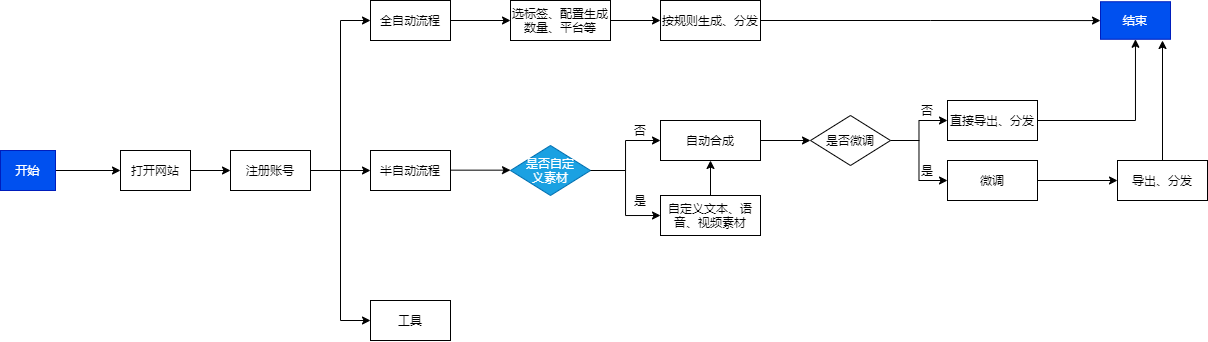

The diagram above was exported from draw.io. Its source (the exported page's mxGraphModel, read from the mxfile embedded in the PNG):
<mxGraphModel dx="1808" dy="520" grid="1" gridSize="10" guides="1" tooltips="1" connect="1" arrows="1" fold="1" page="1" pageScale="1" pageWidth="827" pageHeight="1169" math="0" shadow="0">
  <root>
    <mxCell id="0" />
    <mxCell id="1" parent="0" />
    <mxCell id="XhLgwZoltCwFH_TUdo98-3" value="" style="edgeStyle=orthogonalEdgeStyle;rounded=0;orthogonalLoop=1;jettySize=auto;html=1;" edge="1" parent="1" source="XhLgwZoltCwFH_TUdo98-1" target="XhLgwZoltCwFH_TUdo98-2">
      <mxGeometry relative="1" as="geometry" />
    </mxCell>
    <mxCell id="XhLgwZoltCwFH_TUdo98-1" value="打开网站" style="rounded=0;whiteSpace=wrap;html=1;" vertex="1" parent="1">
      <mxGeometry x="40" y="240" width="70" height="40" as="geometry" />
    </mxCell>
    <mxCell id="XhLgwZoltCwFH_TUdo98-33" style="edgeStyle=orthogonalEdgeStyle;rounded=0;orthogonalLoop=1;jettySize=auto;html=1;entryX=0;entryY=0.5;entryDx=0;entryDy=0;" edge="1" parent="1" source="XhLgwZoltCwFH_TUdo98-2" target="XhLgwZoltCwFH_TUdo98-34">
      <mxGeometry relative="1" as="geometry">
        <mxPoint x="260" y="330" as="targetPoint" />
      </mxGeometry>
    </mxCell>
    <mxCell id="XhLgwZoltCwFH_TUdo98-2" value="注册账号" style="whiteSpace=wrap;html=1;rounded=0;" vertex="1" parent="1">
      <mxGeometry x="150" y="240" width="80" height="40" as="geometry" />
    </mxCell>
    <mxCell id="XhLgwZoltCwFH_TUdo98-4" value="半自动流程" style="whiteSpace=wrap;html=1;rounded=0;" vertex="1" parent="1">
      <mxGeometry x="290" y="240" width="80" height="40" as="geometry" />
    </mxCell>
    <mxCell id="XhLgwZoltCwFH_TUdo98-11" value="" style="edgeStyle=orthogonalEdgeStyle;rounded=0;orthogonalLoop=1;jettySize=auto;html=1;" edge="1" parent="1" source="XhLgwZoltCwFH_TUdo98-6" target="XhLgwZoltCwFH_TUdo98-10">
      <mxGeometry relative="1" as="geometry" />
    </mxCell>
    <mxCell id="XhLgwZoltCwFH_TUdo98-6" value="全自动流程" style="whiteSpace=wrap;html=1;rounded=0;" vertex="1" parent="1">
      <mxGeometry x="290" y="90" width="80" height="40" as="geometry" />
    </mxCell>
    <mxCell id="XhLgwZoltCwFH_TUdo98-15" value="" style="edgeStyle=orthogonalEdgeStyle;rounded=0;orthogonalLoop=1;jettySize=auto;html=1;" edge="1" parent="1" source="XhLgwZoltCwFH_TUdo98-10" target="XhLgwZoltCwFH_TUdo98-14">
      <mxGeometry relative="1" as="geometry" />
    </mxCell>
    <mxCell id="XhLgwZoltCwFH_TUdo98-10" value="选标签、配置生成数量、平台等" style="whiteSpace=wrap;html=1;rounded=0;" vertex="1" parent="1">
      <mxGeometry x="430" y="90" width="100" height="40" as="geometry" />
    </mxCell>
    <mxCell id="XhLgwZoltCwFH_TUdo98-19" value="" style="edgeStyle=orthogonalEdgeStyle;rounded=0;orthogonalLoop=1;jettySize=auto;html=1;" edge="1" parent="1" source="XhLgwZoltCwFH_TUdo98-14" target="XhLgwZoltCwFH_TUdo98-18">
      <mxGeometry relative="1" as="geometry" />
    </mxCell>
    <mxCell id="XhLgwZoltCwFH_TUdo98-14" value="按规则生成、分发" style="whiteSpace=wrap;html=1;rounded=0;" vertex="1" parent="1">
      <mxGeometry x="580" y="90" width="100" height="40" as="geometry" />
    </mxCell>
    <mxCell id="XhLgwZoltCwFH_TUdo98-18" value="结束" style="rounded=0;whiteSpace=wrap;html=1;fillColor=#0050ef;strokeColor=#001DBC;fontColor=#ffffff;" vertex="1" parent="1">
      <mxGeometry x="1020" y="91.25" width="70" height="37.5" as="geometry" />
    </mxCell>
    <mxCell id="XhLgwZoltCwFH_TUdo98-22" value="" style="edgeStyle=orthogonalEdgeStyle;rounded=0;orthogonalLoop=1;jettySize=auto;html=1;entryX=0;entryY=0.5;entryDx=0;entryDy=0;exitX=1;exitY=0.5;exitDx=0;exitDy=0;" edge="1" parent="1" source="XhLgwZoltCwFH_TUdo98-2" target="XhLgwZoltCwFH_TUdo98-6">
      <mxGeometry relative="1" as="geometry">
        <mxPoint x="240" y="170" as="sourcePoint" />
        <mxPoint x="300" y="210" as="targetPoint" />
      </mxGeometry>
    </mxCell>
    <mxCell id="XhLgwZoltCwFH_TUdo98-23" value="" style="edgeStyle=orthogonalEdgeStyle;rounded=0;orthogonalLoop=1;jettySize=auto;html=1;" edge="1" parent="1">
      <mxGeometry relative="1" as="geometry">
        <mxPoint x="370" y="259.65999999999997" as="sourcePoint" />
        <mxPoint x="430" y="259.65999999999997" as="targetPoint" />
      </mxGeometry>
    </mxCell>
    <mxCell id="XhLgwZoltCwFH_TUdo98-26" value="" style="edgeStyle=orthogonalEdgeStyle;rounded=0;orthogonalLoop=1;jettySize=auto;html=1;" edge="1" parent="1" source="XhLgwZoltCwFH_TUdo98-24" target="XhLgwZoltCwFH_TUdo98-25">
      <mxGeometry relative="1" as="geometry" />
    </mxCell>
    <mxCell id="XhLgwZoltCwFH_TUdo98-24" value="是否自定&lt;br&gt;义素材" style="rhombus;whiteSpace=wrap;html=1;fillColor=#1ba1e2;strokeColor=#006EAF;fontColor=#ffffff;" vertex="1" parent="1">
      <mxGeometry x="430" y="235" width="80" height="50" as="geometry" />
    </mxCell>
    <mxCell id="XhLgwZoltCwFH_TUdo98-38" value="" style="edgeStyle=orthogonalEdgeStyle;rounded=0;orthogonalLoop=1;jettySize=auto;html=1;" edge="1" parent="1" source="XhLgwZoltCwFH_TUdo98-25">
      <mxGeometry relative="1" as="geometry">
        <mxPoint x="730" y="230" as="targetPoint" />
      </mxGeometry>
    </mxCell>
    <mxCell id="XhLgwZoltCwFH_TUdo98-25" value="自动合成" style="whiteSpace=wrap;html=1;" vertex="1" parent="1">
      <mxGeometry x="580" y="210" width="100" height="40" as="geometry" />
    </mxCell>
    <mxCell id="XhLgwZoltCwFH_TUdo98-35" value="" style="edgeStyle=orthogonalEdgeStyle;rounded=0;orthogonalLoop=1;jettySize=auto;html=1;" edge="1" parent="1" source="XhLgwZoltCwFH_TUdo98-27" target="XhLgwZoltCwFH_TUdo98-1">
      <mxGeometry relative="1" as="geometry" />
    </mxCell>
    <mxCell id="XhLgwZoltCwFH_TUdo98-27" value="开始" style="whiteSpace=wrap;html=1;rounded=0;fillColor=#0050ef;strokeColor=#001DBC;fontColor=#ffffff;" vertex="1" parent="1">
      <mxGeometry x="-80" y="240" width="55" height="40" as="geometry" />
    </mxCell>
    <mxCell id="XhLgwZoltCwFH_TUdo98-41" value="" style="edgeStyle=orthogonalEdgeStyle;rounded=0;orthogonalLoop=1;jettySize=auto;html=1;" edge="1" parent="1" source="XhLgwZoltCwFH_TUdo98-30" target="XhLgwZoltCwFH_TUdo98-25">
      <mxGeometry relative="1" as="geometry" />
    </mxCell>
    <mxCell id="XhLgwZoltCwFH_TUdo98-30" value="自定义文本、语音、视频素材" style="whiteSpace=wrap;html=1;" vertex="1" parent="1">
      <mxGeometry x="580" y="285" width="100" height="40" as="geometry" />
    </mxCell>
    <mxCell id="XhLgwZoltCwFH_TUdo98-31" value="" style="edgeStyle=orthogonalEdgeStyle;rounded=0;orthogonalLoop=1;jettySize=auto;html=1;exitX=1;exitY=0.5;exitDx=0;exitDy=0;entryX=0;entryY=0.5;entryDx=0;entryDy=0;" edge="1" parent="1" source="XhLgwZoltCwFH_TUdo98-24" target="XhLgwZoltCwFH_TUdo98-30">
      <mxGeometry relative="1" as="geometry">
        <mxPoint x="520" y="270" as="sourcePoint" />
        <mxPoint x="560" y="240" as="targetPoint" />
      </mxGeometry>
    </mxCell>
    <mxCell id="XhLgwZoltCwFH_TUdo98-34" value="工具" style="whiteSpace=wrap;html=1;rounded=0;" vertex="1" parent="1">
      <mxGeometry x="290" y="390" width="80" height="40" as="geometry" />
    </mxCell>
    <mxCell id="XhLgwZoltCwFH_TUdo98-36" value="" style="endArrow=classic;html=1;entryX=0;entryY=0.5;entryDx=0;entryDy=0;" edge="1" parent="1" target="XhLgwZoltCwFH_TUdo98-4">
      <mxGeometry width="50" height="50" relative="1" as="geometry">
        <mxPoint x="250" y="260" as="sourcePoint" />
        <mxPoint x="310" y="250" as="targetPoint" />
      </mxGeometry>
    </mxCell>
    <mxCell id="XhLgwZoltCwFH_TUdo98-44" value="" style="edgeStyle=orthogonalEdgeStyle;rounded=0;orthogonalLoop=1;jettySize=auto;html=1;" edge="1" parent="1" target="XhLgwZoltCwFH_TUdo98-43">
      <mxGeometry relative="1" as="geometry">
        <mxPoint x="810" y="230" as="sourcePoint" />
      </mxGeometry>
    </mxCell>
    <mxCell id="XhLgwZoltCwFH_TUdo98-39" value="否" style="text;html=1;strokeColor=none;fillColor=none;align=center;verticalAlign=middle;whiteSpace=wrap;rounded=0;" vertex="1" parent="1">
      <mxGeometry x="540" y="210" width="40" height="20" as="geometry" />
    </mxCell>
    <mxCell id="XhLgwZoltCwFH_TUdo98-40" value="是" style="text;html=1;strokeColor=none;fillColor=none;align=center;verticalAlign=middle;whiteSpace=wrap;rounded=0;" vertex="1" parent="1">
      <mxGeometry x="540" y="280" width="40" height="20" as="geometry" />
    </mxCell>
    <mxCell id="XhLgwZoltCwFH_TUdo98-50" style="edgeStyle=orthogonalEdgeStyle;rounded=0;orthogonalLoop=1;jettySize=auto;html=1;exitX=1;exitY=0.5;exitDx=0;exitDy=0;" edge="1" parent="1" source="XhLgwZoltCwFH_TUdo98-43" target="XhLgwZoltCwFH_TUdo98-18">
      <mxGeometry relative="1" as="geometry" />
    </mxCell>
    <mxCell id="XhLgwZoltCwFH_TUdo98-43" value="直接导出、分发" style="whiteSpace=wrap;html=1;" vertex="1" parent="1">
      <mxGeometry x="867" y="190" width="90" height="40" as="geometry" />
    </mxCell>
    <mxCell id="XhLgwZoltCwFH_TUdo98-48" style="edgeStyle=orthogonalEdgeStyle;rounded=0;orthogonalLoop=1;jettySize=auto;html=1;entryX=0;entryY=0.5;entryDx=0;entryDy=0;" edge="1" parent="1" source="XhLgwZoltCwFH_TUdo98-45" target="XhLgwZoltCwFH_TUdo98-47">
      <mxGeometry relative="1" as="geometry" />
    </mxCell>
    <mxCell id="XhLgwZoltCwFH_TUdo98-45" value="是否微调" style="rhombus;whiteSpace=wrap;html=1;" vertex="1" parent="1">
      <mxGeometry x="730" y="205" width="80" height="50" as="geometry" />
    </mxCell>
    <mxCell id="XhLgwZoltCwFH_TUdo98-46" value="否" style="text;html=1;strokeColor=none;fillColor=none;align=center;verticalAlign=middle;whiteSpace=wrap;rounded=0;" vertex="1" parent="1">
      <mxGeometry x="827" y="190" width="40" height="20" as="geometry" />
    </mxCell>
    <mxCell id="XhLgwZoltCwFH_TUdo98-52" value="" style="edgeStyle=orthogonalEdgeStyle;rounded=0;orthogonalLoop=1;jettySize=auto;html=1;" edge="1" parent="1" source="XhLgwZoltCwFH_TUdo98-47" target="XhLgwZoltCwFH_TUdo98-51">
      <mxGeometry relative="1" as="geometry" />
    </mxCell>
    <mxCell id="XhLgwZoltCwFH_TUdo98-47" value="微调" style="whiteSpace=wrap;html=1;" vertex="1" parent="1">
      <mxGeometry x="867" y="250" width="90" height="40" as="geometry" />
    </mxCell>
    <mxCell id="XhLgwZoltCwFH_TUdo98-49" value="是" style="text;html=1;strokeColor=none;fillColor=none;align=center;verticalAlign=middle;whiteSpace=wrap;rounded=0;" vertex="1" parent="1">
      <mxGeometry x="827" y="250" width="40" height="20" as="geometry" />
    </mxCell>
    <mxCell id="XhLgwZoltCwFH_TUdo98-54" value="" style="edgeStyle=orthogonalEdgeStyle;rounded=0;orthogonalLoop=1;jettySize=auto;html=1;" edge="1" parent="1" source="XhLgwZoltCwFH_TUdo98-51">
      <mxGeometry relative="1" as="geometry">
        <mxPoint x="1082" y="130" as="targetPoint" />
      </mxGeometry>
    </mxCell>
    <mxCell id="XhLgwZoltCwFH_TUdo98-51" value="导出、分发" style="whiteSpace=wrap;html=1;" vertex="1" parent="1">
      <mxGeometry x="1037" y="250" width="90" height="40" as="geometry" />
    </mxCell>
  </root>
</mxGraphModel>